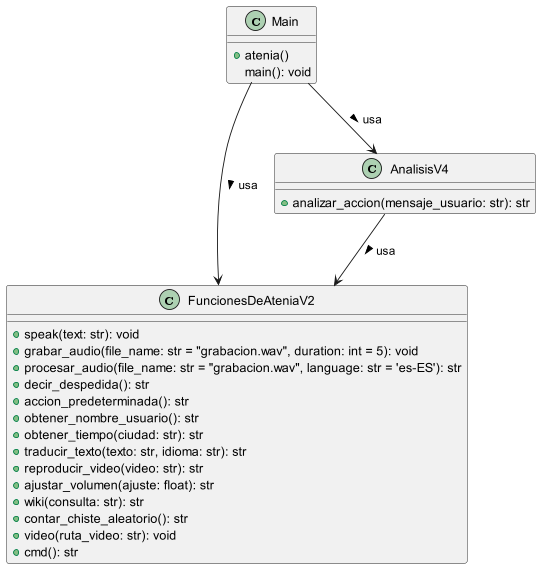

The diagram above was rendered by PlantUML. Its source (embedded in the PNG):
@startuml

' Definición de clase para main.py
class Main {
    +atenia()
    main(): void
}

' Definición de clase para analisisv4.py
class AnalisisV4 {
    +analizar_accion(mensaje_usuario: str): str
}

' Definición de clase para funciones_de_ateniav2.py
class FuncionesDeAteniaV2 {
    +speak(text: str): void
    +grabar_audio(file_name: str = "grabacion.wav", duration: int = 5): void
    +procesar_audio(file_name: str = "grabacion.wav", language: str = 'es-ES'): str
    +decir_despedida(): str
    +accion_predeterminada(): str
    +obtener_nombre_usuario(): str
    +obtener_tiempo(ciudad: str): str
    +traducir_texto(texto: str, idioma: str): str
    +reproducir_video(video: str): str
    +ajustar_volumen(ajuste: float): str
    +wiki(consulta: str): str
    +contar_chiste_aleatorio(): str
    +video(ruta_video: str): void
    +cmd(): str
}

' Relaciones entre las clases
Main -right-> FuncionesDeAteniaV2 : usa >
AnalisisV4 -down-> FuncionesDeAteniaV2 : usa >
Main -down-> AnalisisV4 : usa >

@endum